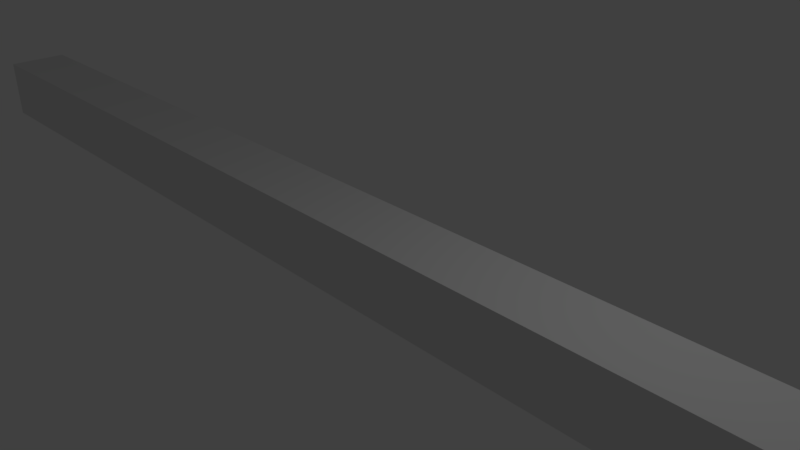 # Source: Tentacle.blend  (saved by Blender 2.79.0; exported with 4.5.12 LTS)
import bpy
from mathutils import Matrix  # noqa: F401  (used for matrix-valued properties, if any)

bpy.ops.wm.read_factory_settings(use_empty=True)
scene = bpy.context.scene
scene.name = 'Scene'

# ---- collections
col_collection_1 = bpy.data.collections.new('Collection 1'); scene.collection.children.link(col_collection_1)

# ---- materials (node trees are filled in below, after node groups)
mat_material = bpy.data.materials.new('Material')
mat_material.alpha_threshold = 0.0
mat_material.use_transparent_shadow = False
mat_material.roughness = 0.5
mat_material.line_color = (0.0, 0.0, 0.0, 1.0)

# ---- material node trees

# ---- world
world_world = bpy.data.worlds.new('World'); scene.world = world_world
world_world.color = (0.05088, 0.05088, 0.05088)
world_world.use_sun_shadow = False
world_world.sun_shadow_jitter_overblur = 0.0
world_world.cycles.sampling_method = 'MANUAL'

# ---- cameras
cam_camera = bpy.data.cameras.new('Camera')
cam_camera.clip_end = 100.0
cam_camera.lens = 35.0
cam_camera.sensor_width = 32.0
cam_camera.sensor_height = 18.0
cam_camera.ortho_scale = 7.314
cam_camera.dof.focus_distance = 0.0
cam_camera.dof.aperture_fstop = 128.0

# ---- lights
light_lamp = bpy.data.lights.new('Lamp', 'POINT')
light_lamp.transmission_factor = 0.0
light_lamp.cutoff_distance = 30.0
light_lamp.energy = 100.0
light_lamp.shadow_buffer_clip_start = 1.001
light_lamp.shadow_soft_size = 0.1
light_lamp.shadow_maximum_resolution = 0.006
light_lamp.use_absolute_resolution = True

# ---- meshes
me_cube = bpy.data.meshes.new('Cube')
me_cube.from_pydata([(1.0, 1.0, -1.0), (1.0, -1.0, -1.0), (-1.0, -1.0, -1.0), (-1.0, 1.0, -1.0), (1.0, 1.0, 1.0), (1.0, -1.0, 1.0), (-1.0, -1.0, 1.0), (-1.0, 1.0, 1.0), (0.9876, 1.0, -1.0), (0.9752, 1.0, -1.0), (0.9627, 1.0, -1.0), (0.9503, 1.0, -1.0), (0.9379, 1.0, -1.0), (0.9255, 1.0, -1.0), (0.913, 1.0, -1.0), (0.9006, 1.0, -1.0), (0.8882, 1.0, -1.0), (0.8758, 1.0, -1.0), (0.8634, 1.0, -1.0), (0.8509, 1.0, -1.0), (0.8385, 1.0, -1.0), (0.8261, 1.0, -1.0), (0.8137, 1.0, -1.0), (0.8012, 1.0, -1.0), (0.7888, 1.0, -1.0), (0.7764, 1.0, -1.0), (0.764, 1.0, -1.0), (0.7516, 1.0, -1.0), (0.7391, 1.0, -1.0), (0.7267, 1.0, -1.0), (0.7143, 1.0, -1.0), (0.7019, 1.0, -1.0), (0.6894, 1.0, -1.0), (0.677, 1.0, -1.0), (0.6646, 1.0, -1.0), (0.6522, 1.0, -1.0), (0.6398, 1.0, -1.0), (0.6273, 1.0, -1.0), (0.6149, 1.0, -1.0), (0.6025, 1.0, -1.0), (0.5901, 1.0, -1.0), (0.5776, 1.0, -1.0), (0.5652, 1.0, -1.0), (0.5528, 1.0, -1.0), (0.5404, 1.0, -1.0), (0.5279, 1.0, -1.0), (0.5155, 1.0, -1.0), (0.5031, 1.0, -1.0), (0.4907, 1.0, -1.0), (0.4783, 1.0, -1.0), (0.4658, 1.0, -1.0), (0.4534, 1.0, -1.0), (0.441, 1.0, -1.0), (0.4286, 1.0, -1.0), (0.4161, 1.0, -1.0), (0.4037, 1.0, -1.0), (0.3913, 1.0, -1.0), (0.3789, 1.0, -1.0), (0.3665, 1.0, -1.0), (0.354, 1.0, -1.0), (0.3416, 1.0, -1.0), (0.3292, 1.0, -1.0), (0.3168, 1.0, -1.0), (0.3043, 1.0, -1.0), (0.2919, 1.0, -1.0), (0.2795, 1.0, -1.0), (0.2671, 1.0, -1.0), (0.2547, 1.0, -1.0), (0.2422, 1.0, -1.0), (0.2298, 1.0, -1.0), (0.2174, 1.0, -1.0), (0.205, 1.0, -1.0), (0.1925, 1.0, -1.0), (0.1801, 1.0, -1.0), (0.1677, 1.0, -1.0), (0.1553, 1.0, -1.0), (0.1429, 1.0, -1.0), (0.1304, 1.0, -1.0), (0.118, 1.0, -1.0), (0.1056, 1.0, -1.0), (0.09317, 1.0, -1.0), (0.08075, 1.0, -1.0), (0.06832, 1.0, -1.0), (0.0559, 1.0, -1.0), (0.04348, 1.0, -1.0), (0.03106, 1.0, -1.0), (0.01863, 1.0, -1.0), (0.006211, 1.0, -1.0), (-0.006211, 1.0, -1.0), (-0.01863, 1.0, -1.0), (-0.03106, 1.0, -1.0), (-0.04348, 1.0, -1.0), (-0.0559, 1.0, -1.0), (-0.06832, 1.0, -1.0), (-0.08075, 1.0, -1.0), (-0.09317, 1.0, -1.0), (-0.1056, 1.0, -1.0), (-0.118, 1.0, -1.0), (-0.1304, 1.0, -1.0), (-0.1429, 1.0, -1.0), (-0.1553, 1.0, -1.0), (-0.1677, 1.0, -1.0), (-0.1801, 1.0, -1.0), (-0.1925, 1.0, -1.0), (-0.205, 1.0, -1.0), (-0.2174, 1.0, -1.0), (-0.2298, 1.0, -1.0), (-0.2422, 1.0, -1.0), (-0.2547, 1.0, -1.0), (-0.2671, 1.0, -1.0), (-0.2795, 1.0, -1.0), (-0.2919, 1.0, -1.0), (-0.3043, 1.0, -1.0), (-0.3168, 1.0, -1.0), (-0.3292, 1.0, -1.0), (-0.3416, 1.0, -1.0), (-0.354, 1.0, -1.0), (-0.3665, 1.0, -1.0), (-0.3789, 1.0, -1.0), (-0.3913, 1.0, -1.0), (-0.4037, 1.0, -1.0), (-0.4161, 1.0, -1.0), (-0.4286, 1.0, -1.0), (-0.441, 1.0, -1.0), (-0.4534, 1.0, -1.0), (-0.4658, 1.0, -1.0), (-0.4783, 1.0, -1.0), (-0.4907, 1.0, -1.0), (-0.5031, 1.0, -1.0), (-0.5155, 1.0, -1.0), (-0.528, 1.0, -1.0), (-0.5404, 1.0, -1.0), (-0.5528, 1.0, -1.0), (-0.5652, 1.0, -1.0), (-0.5776, 1.0, -1.0), (-0.5901, 1.0, -1.0), (-0.6025, 1.0, -1.0), (-0.6149, 1.0, -1.0), (-0.6273, 1.0, -1.0), (-0.6398, 1.0, -1.0), (-0.6522, 1.0, -1.0), (-0.6646, 1.0, -1.0), (-0.677, 1.0, -1.0), (-0.6894, 1.0, -1.0), (-0.7019, 1.0, -1.0), (-0.7143, 1.0, -1.0), (-0.7267, 1.0, -1.0), (-0.7391, 1.0, -1.0), (-0.7516, 1.0, -1.0), (-0.764, 1.0, -1.0), (-0.7764, 1.0, -1.0), (-0.7888, 1.0, -1.0), (-0.8012, 1.0, -1.0), (-0.8137, 1.0, -1.0), (-0.8261, 1.0, -1.0), (-0.8385, 1.0, -1.0), (-0.8509, 1.0, -1.0), (-0.8634, 1.0, -1.0), (-0.8758, 1.0, -1.0), (-0.8882, 1.0, -1.0), (-0.9006, 1.0, -1.0), (-0.913, 1.0, -1.0), (-0.9255, 1.0, -1.0), (-0.9379, 1.0, -1.0), (-0.9503, 1.0, -1.0), (-0.9627, 1.0, -1.0), (-0.9752, 1.0, -1.0), (-0.9876, 1.0, -1.0), (0.9876, -1.0, -1.0), (0.9752, -1.0, -1.0), (0.9627, -1.0, -1.0), (0.9503, -1.0, -1.0), (0.9379, -1.0, -1.0), (0.9255, -1.0, -1.0), (0.913, -1.0, -1.0), (0.9006, -1.0, -1.0), (0.8882, -1.0, -1.0), (0.8758, -1.0, -1.0), (0.8634, -1.0, -1.0), (0.8509, -1.0, -1.0), (0.8385, -1.0, -1.0), (0.8261, -1.0, -1.0), (0.8137, -1.0, -1.0), (0.8012, -1.0, -1.0), (0.7888, -1.0, -1.0), (0.7764, -1.0, -1.0), (0.764, -1.0, -1.0), (0.7516, -1.0, -1.0), (0.7391, -1.0, -1.0), (0.7267, -1.0, -1.0), (0.7143, -1.0, -1.0), (0.7019, -1.0, -1.0), (0.6894, -1.0, -1.0), (0.677, -1.0, -1.0), (0.6646, -1.0, -1.0), (0.6522, -1.0, -1.0), (0.6398, -1.0, -1.0), (0.6273, -1.0, -1.0), (0.6149, -1.0, -1.0), (0.6025, -1.0, -1.0), (0.5901, -1.0, -1.0), (0.5776, -1.0, -1.0), (0.5652, -1.0, -1.0), (0.5528, -1.0, -1.0), (0.5404, -1.0, -1.0), (0.5279, -1.0, -1.0), (0.5155, -1.0, -1.0), (0.5031, -1.0, -1.0), (0.4907, -1.0, -1.0), (0.4783, -1.0, -1.0), (0.4658, -1.0, -1.0), (0.4534, -1.0, -1.0), (0.441, -1.0, -1.0), (0.4286, -1.0, -1.0), (0.4161, -1.0, -1.0), (0.4037, -1.0, -1.0), (0.3913, -1.0, -1.0), (0.3789, -1.0, -1.0), (0.3665, -1.0, -1.0), (0.354, -1.0, -1.0), (0.3416, -1.0, -1.0), (0.3292, -1.0, -1.0), (0.3168, -1.0, -1.0), (0.3043, -1.0, -1.0), (0.2919, -1.0, -1.0), (0.2795, -1.0, -1.0), (0.2671, -1.0, -1.0), (0.2547, -1.0, -1.0), (0.2422, -1.0, -1.0), (0.2298, -1.0, -1.0), (0.2174, -1.0, -1.0), (0.205, -1.0, -1.0), (0.1925, -1.0, -1.0), (0.1801, -1.0, -1.0), (0.1677, -1.0, -1.0), (0.1553, -1.0, -1.0), (0.1429, -1.0, -1.0), (0.1304, -1.0, -1.0), (0.118, -1.0, -1.0), (0.1056, -1.0, -1.0), (0.09317, -1.0, -1.0), (0.08074, -1.0, -1.0), (0.06832, -1.0, -1.0), (0.0559, -1.0, -1.0), (0.04348, -1.0, -1.0), (0.03106, -1.0, -1.0), (0.01863, -1.0, -1.0), (0.006211, -1.0, -1.0), (-0.006212, -1.0, -1.0), (-0.01863, -1.0, -1.0), (-0.03106, -1.0, -1.0), (-0.04348, -1.0, -1.0), (-0.0559, -1.0, -1.0), (-0.06832, -1.0, -1.0), (-0.08075, -1.0, -1.0), (-0.09317, -1.0, -1.0), (-0.1056, -1.0, -1.0), (-0.118, -1.0, -1.0), (-0.1304, -1.0, -1.0), (-0.1429, -1.0, -1.0), (-0.1553, -1.0, -1.0), (-0.1677, -1.0, -1.0), (-0.1801, -1.0, -1.0), (-0.1925, -1.0, -1.0), (-0.205, -1.0, -1.0), (-0.2174, -1.0, -1.0), (-0.2298, -1.0, -1.0), (-0.2422, -1.0, -1.0), (-0.2547, -1.0, -1.0), (-0.2671, -1.0, -1.0), (-0.2795, -1.0, -1.0), (-0.2919, -1.0, -1.0), (-0.3043, -1.0, -1.0), (-0.3168, -1.0, -1.0), (-0.3292, -1.0, -1.0), (-0.3416, -1.0, -1.0), (-0.354, -1.0, -1.0), (-0.3665, -1.0, -1.0), (-0.3789, -1.0, -1.0), (-0.3913, -1.0, -1.0), (-0.4037, -1.0, -1.0), (-0.4161, -1.0, -1.0), (-0.4286, -1.0, -1.0), (-0.441, -1.0, -1.0), (-0.4534, -1.0, -1.0), (-0.4658, -1.0, -1.0), (-0.4783, -1.0, -1.0), (-0.4907, -1.0, -1.0), (-0.5031, -1.0, -1.0), (-0.5155, -1.0, -1.0), (-0.528, -1.0, -1.0), (-0.5404, -1.0, -1.0), (-0.5528, -1.0, -1.0), (-0.5652, -1.0, -1.0), (-0.5776, -1.0, -1.0), (-0.5901, -1.0, -1.0), (-0.6025, -1.0, -1.0), (-0.6149, -1.0, -1.0), (-0.6273, -1.0, -1.0), (-0.6398, -1.0, -1.0), (-0.6522, -1.0, -1.0), (-0.6646, -1.0, -1.0), (-0.677, -1.0, -1.0), (-0.6894, -1.0, -1.0), (-0.7019, -1.0, -1.0), (-0.7143, -1.0, -1.0), (-0.7267, -1.0, -1.0), (-0.7391, -1.0, -1.0), (-0.7516, -1.0, -1.0), (-0.764, -1.0, -1.0), (-0.7764, -1.0, -1.0), (-0.7888, -1.0, -1.0), (-0.8012, -1.0, -1.0), (-0.8137, -1.0, -1.0), (-0.8261, -1.0, -1.0), (-0.8385, -1.0, -1.0), (-0.8509, -1.0, -1.0), (-0.8634, -1.0, -1.0), (-0.8758, -1.0, -1.0), (-0.8882, -1.0, -1.0), (-0.9006, -1.0, -1.0), (-0.913, -1.0, -1.0), (-0.9255, -1.0, -1.0), (-0.9379, -1.0, -1.0), (-0.9503, -1.0, -1.0), (-0.9627, -1.0, -1.0), (-0.9752, -1.0, -1.0), (-0.9876, -1.0, -1.0), (0.9876, 1.0, 1.0), (0.9752, 1.0, 1.0), (0.9627, 1.0, 1.0), (0.9503, 1.0, 1.0), (0.9379, 1.0, 1.0), (0.9255, 1.0, 1.0), (0.913, 1.0, 1.0), (0.9006, 1.0, 1.0), (0.8882, 1.0, 1.0), (0.8758, 1.0, 1.0), (0.8634, 1.0, 1.0), (0.8509, 1.0, 1.0), (0.8385, 1.0, 1.0), (0.8261, 1.0, 1.0), (0.8137, 1.0, 1.0), (0.8012, 1.0, 1.0), (0.7888, 1.0, 1.0), (0.7764, 1.0, 1.0), (0.764, 1.0, 1.0), (0.7516, 1.0, 1.0), (0.7391, 1.0, 1.0), (0.7267, 1.0, 1.0), (0.7143, 1.0, 1.0), (0.7019, 1.0, 1.0), (0.6894, 1.0, 1.0), (0.677, 1.0, 1.0), (0.6646, 1.0, 1.0), (0.6522, 1.0, 1.0), (0.6398, 1.0, 1.0), (0.6273, 1.0, 1.0), (0.6149, 1.0, 1.0), (0.6025, 1.0, 1.0), (0.5901, 1.0, 1.0), (0.5776, 1.0, 1.0), (0.5652, 1.0, 1.0), (0.5528, 1.0, 1.0), (0.5404, 1.0, 1.0), (0.5279, 1.0, 1.0), (0.5155, 1.0, 1.0), (0.5031, 1.0, 1.0), (0.4907, 1.0, 1.0), (0.4783, 1.0, 1.0), (0.4658, 1.0, 1.0), (0.4534, 1.0, 1.0), (0.441, 1.0, 1.0), (0.4286, 1.0, 1.0), (0.4161, 1.0, 1.0), (0.4037, 1.0, 1.0), (0.3913, 1.0, 1.0), (0.3789, 1.0, 1.0), (0.3665, 1.0, 1.0), (0.354, 1.0, 1.0), (0.3416, 1.0, 1.0), (0.3292, 1.0, 1.0), (0.3168, 1.0, 1.0), (0.3043, 1.0, 1.0), (0.2919, 1.0, 1.0), (0.2795, 1.0, 1.0), (0.2671, 1.0, 1.0), (0.2547, 1.0, 1.0), (0.2422, 1.0, 1.0), (0.2298, 1.0, 1.0), (0.2174, 1.0, 1.0), (0.205, 1.0, 1.0), (0.1925, 1.0, 1.0), (0.1801, 1.0, 1.0), (0.1677, 1.0, 1.0), (0.1553, 1.0, 1.0), (0.1429, 1.0, 1.0), (0.1304, 1.0, 1.0), (0.118, 1.0, 1.0), (0.1056, 1.0, 1.0), (0.09317, 1.0, 1.0), (0.08075, 1.0, 1.0), (0.06832, 1.0, 1.0), (0.0559, 1.0, 1.0), (0.04348, 1.0, 1.0), (0.03106, 1.0, 1.0), (0.01863, 1.0, 1.0), (0.006211, 1.0, 1.0), (-0.006211, 1.0, 1.0), (-0.01863, 1.0, 1.0), (-0.03106, 1.0, 1.0), (-0.04348, 1.0, 1.0), (-0.0559, 1.0, 1.0), (-0.06832, 1.0, 1.0), (-0.08075, 1.0, 1.0), (-0.09317, 1.0, 1.0), (-0.1056, 1.0, 1.0), (-0.118, 1.0, 1.0), (-0.1304, 1.0, 1.0), (-0.1429, 1.0, 1.0), (-0.1553, 1.0, 1.0), (-0.1677, 1.0, 1.0), (-0.1801, 1.0, 1.0), (-0.1925, 1.0, 1.0), (-0.205, 1.0, 1.0), (-0.2174, 1.0, 1.0), (-0.2298, 1.0, 1.0), (-0.2422, 1.0, 1.0), (-0.2547, 1.0, 1.0), (-0.2671, 1.0, 1.0), (-0.2795, 1.0, 1.0), (-0.2919, 1.0, 1.0), (-0.3043, 1.0, 1.0), (-0.3168, 1.0, 1.0), (-0.3292, 1.0, 1.0), (-0.3416, 1.0, 1.0), (-0.354, 1.0, 1.0), (-0.3665, 1.0, 1.0), (-0.3789, 1.0, 1.0), (-0.3913, 1.0, 1.0), (-0.4037, 1.0, 1.0), (-0.4161, 1.0, 1.0), (-0.4286, 1.0, 1.0), (-0.441, 1.0, 1.0), (-0.4534, 1.0, 1.0), (-0.4658, 1.0, 1.0), (-0.4783, 1.0, 1.0), (-0.4907, 1.0, 1.0), (-0.5031, 1.0, 1.0), (-0.5155, 1.0, 1.0), (-0.528, 1.0, 1.0), (-0.5404, 1.0, 1.0), (-0.5528, 1.0, 1.0), (-0.5652, 1.0, 1.0), (-0.5776, 1.0, 1.0), (-0.5901, 1.0, 1.0), (-0.6025, 1.0, 1.0), (-0.6149, 1.0, 1.0), (-0.6273, 1.0, 1.0), (-0.6398, 1.0, 1.0), (-0.6522, 1.0, 1.0), (-0.6646, 1.0, 1.0), (-0.677, 1.0, 1.0), (-0.6894, 1.0, 1.0), (-0.7019, 1.0, 1.0), (-0.7143, 1.0, 1.0), (-0.7267, 1.0, 1.0), (-0.7391, 1.0, 1.0), (-0.7516, 1.0, 1.0), (-0.764, 1.0, 1.0), (-0.7764, 1.0, 1.0), (-0.7888, 1.0, 1.0), (-0.8012, 1.0, 1.0), (-0.8137, 1.0, 1.0), (-0.8261, 1.0, 1.0), (-0.8385, 1.0, 1.0), (-0.8509, 1.0, 1.0), (-0.8634, 1.0, 1.0), (-0.8758, 1.0, 1.0), (-0.8882, 1.0, 1.0), (-0.9006, 1.0, 1.0), (-0.913, 1.0, 1.0), (-0.9255, 1.0, 1.0), (-0.9379, 1.0, 1.0), (-0.9503, 1.0, 1.0), (-0.9627, 1.0, 1.0), (-0.9752, 1.0, 1.0), (-0.9876, 1.0, 1.0), (0.9876, -1.0, 1.0), (0.9752, -1.0, 1.0), (0.9627, -1.0, 1.0), (0.9503, -1.0, 1.0), (0.9379, -1.0, 1.0), (0.9255, -1.0, 1.0), (0.913, -1.0, 1.0), (0.9006, -1.0, 1.0), (0.8882, -1.0, 1.0), (0.8758, -1.0, 1.0), (0.8634, -1.0, 1.0), (0.8509, -1.0, 1.0), (0.8385, -1.0, 1.0), (0.8261, -1.0, 1.0), (0.8137, -1.0, 1.0), (0.8012, -1.0, 1.0), (0.7888, -1.0, 1.0), (0.7764, -1.0, 1.0), (0.764, -1.0, 1.0), (0.7516, -1.0, 1.0), (0.7391, -1.0, 1.0), (0.7267, -1.0, 1.0), (0.7143, -1.0, 1.0), (0.7019, -1.0, 1.0), (0.6894, -1.0, 1.0), (0.677, -1.0, 1.0), (0.6646, -1.0, 1.0), (0.6522, -1.0, 1.0), (0.6398, -1.0, 1.0), (0.6273, -1.0, 1.0), (0.6149, -1.0, 1.0), (0.6025, -1.0, 1.0), (0.5901, -1.0, 1.0), (0.5776, -1.0, 1.0), (0.5652, -1.0, 1.0), (0.5528, -1.0, 1.0), (0.5404, -1.0, 1.0), (0.5279, -1.0, 1.0), (0.5155, -1.0, 1.0), (0.5031, -1.0, 1.0), (0.4907, -1.0, 1.0), (0.4783, -1.0, 1.0), (0.4658, -1.0, 1.0), (0.4534, -1.0, 1.0), (0.441, -1.0, 1.0), (0.4286, -1.0, 1.0), (0.4161, -1.0, 1.0), (0.4037, -1.0, 1.0), (0.3913, -1.0, 1.0), (0.3789, -1.0, 1.0), (0.3665, -1.0, 1.0), (0.354, -1.0, 1.0), (0.3416, -1.0, 1.0), (0.3292, -1.0, 1.0), (0.3168, -1.0, 1.0), (0.3043, -1.0, 1.0), (0.2919, -1.0, 1.0), (0.2795, -1.0, 1.0), (0.2671, -1.0, 1.0), (0.2547, -1.0, 1.0), (0.2422, -1.0, 1.0), (0.2298, -1.0, 1.0), (0.2174, -1.0, 1.0), (0.205, -1.0, 1.0), (0.1925, -1.0, 1.0), (0.1801, -1.0, 1.0), (0.1677, -1.0, 1.0), (0.1553, -1.0, 1.0), (0.1429, -1.0, 1.0), (0.1304, -1.0, 1.0), (0.118, -1.0, 1.0), (0.1056, -1.0, 1.0), (0.09317, -1.0, 1.0), (0.08074, -1.0, 1.0), (0.06832, -1.0, 1.0), (0.0559, -1.0, 1.0), (0.04348, -1.0, 1.0), (0.03106, -1.0, 1.0), (0.01863, -1.0, 1.0), (0.00621, -1.0, 1.0), (-0.006212, -1.0, 1.0), (-0.01863, -1.0, 1.0), (-0.03106, -1.0, 1.0), (-0.04348, -1.0, 1.0), (-0.0559, -1.0, 1.0), (-0.06832, -1.0, 1.0), (-0.08075, -1.0, 1.0), (-0.09317, -1.0, 1.0), (-0.1056, -1.0, 1.0), (-0.118, -1.0, 1.0), (-0.1304, -1.0, 1.0), (-0.1429, -1.0, 1.0), (-0.1553, -1.0, 1.0), (-0.1677, -1.0, 1.0), (-0.1801, -1.0, 1.0), (-0.1925, -1.0, 1.0), (-0.205, -1.0, 1.0), (-0.2174, -1.0, 1.0), (-0.2298, -1.0, 1.0), (-0.2422, -1.0, 1.0), (-0.2547, -1.0, 1.0), (-0.2671, -1.0, 1.0), (-0.2795, -1.0, 1.0), (-0.2919, -1.0, 1.0), (-0.3043, -1.0, 1.0), (-0.3168, -1.0, 1.0), (-0.3292, -1.0, 1.0), (-0.3416, -1.0, 1.0), (-0.354, -1.0, 1.0), (-0.3665, -1.0, 1.0), (-0.3789, -1.0, 1.0), (-0.3913, -1.0, 1.0), (-0.4037, -1.0, 1.0), (-0.4161, -1.0, 1.0), (-0.4286, -1.0, 1.0), (-0.441, -1.0, 1.0), (-0.4534, -1.0, 1.0), (-0.4658, -1.0, 1.0), (-0.4783, -1.0, 1.0), (-0.4907, -1.0, 1.0), (-0.5031, -1.0, 1.0), (-0.5155, -1.0, 1.0), (-0.528, -1.0, 1.0), (-0.5404, -1.0, 1.0), (-0.5528, -1.0, 1.0), (-0.5652, -1.0, 1.0), (-0.5776, -1.0, 1.0), (-0.5901, -1.0, 1.0), (-0.6025, -1.0, 1.0), (-0.6149, -1.0, 1.0), (-0.6273, -1.0, 1.0), (-0.6398, -1.0, 1.0), (-0.6522, -1.0, 1.0), (-0.6646, -1.0, 1.0), (-0.677, -1.0, 1.0), (-0.6894, -1.0, 1.0), (-0.7019, -1.0, 1.0), (-0.7143, -1.0, 1.0), (-0.7267, -1.0, 1.0), (-0.7391, -1.0, 1.0), (-0.7516, -1.0, 1.0), (-0.764, -1.0, 1.0), (-0.7764, -1.0, 1.0), (-0.7888, -1.0, 1.0), (-0.8012, -1.0, 1.0), (-0.8137, -1.0, 1.0), (-0.8261, -1.0, 1.0), (-0.8385, -1.0, 1.0), (-0.8509, -1.0, 1.0), (-0.8634, -1.0, 1.0), (-0.8758, -1.0, 1.0), (-0.8882, -1.0, 1.0), (-0.9006, -1.0, 1.0), (-0.913, -1.0, 1.0), (-0.9255, -1.0, 1.0), (-0.9379, -1.0, 1.0), (-0.9503, -1.0, 1.0), (-0.9627, -1.0, 1.0), (-0.9752, -1.0, 1.0), (-0.9876, -1.0, 1.0)], [], [(0, 4, 5, 1), (2, 6, 7, 3), (167, 3, 7, 487), (647, 6, 2, 327), (487, 7, 6, 647), (327, 2, 3, 167), (1, 168, 8, 0), (168, 169, 9, 8), (169, 170, 10, 9), (170, 171, 11, 10), (171, 172, 12, 11), (172, 173, 13, 12), (173, 174, 14, 13), (174, 175, 15, 14), (175, 176, 16, 15), (176, 177, 17, 16), (177, 178, 18, 17), (178, 179, 19, 18), (179, 180, 20, 19), (180, 181, 21, 20), (181, 182, 22, 21), (182, 183, 23, 22), (183, 184, 24, 23), (184, 185, 25, 24), (185, 186, 26, 25), (186, 187, 27, 26), (187, 188, 28, 27), (188, 189, 29, 28), (189, 190, 30, 29), (190, 191, 31, 30), (191, 192, 32, 31), (192, 193, 33, 32), (193, 194, 34, 33), (194, 195, 35, 34), (195, 196, 36, 35), (196, 197, 37, 36), (197, 198, 38, 37), (198, 199, 39, 38), (199, 200, 40, 39), (200, 201, 41, 40), (201, 202, 42, 41), (202, 203, 43, 42), (203, 204, 44, 43), (204, 205, 45, 44), (205, 206, 46, 45), (206, 207, 47, 46), (207, 208, 48, 47), (208, 209, 49, 48), (209, 210, 50, 49), (210, 211, 51, 50), (211, 212, 52, 51), (212, 213, 53, 52), (213, 214, 54, 53), (214, 215, 55, 54), (215, 216, 56, 55), (216, 217, 57, 56), (217, 218, 58, 57), (218, 219, 59, 58), (219, 220, 60, 59), (220, 221, 61, 60), (221, 222, 62, 61), (222, 223, 63, 62), (223, 224, 64, 63), (224, 225, 65, 64), (225, 226, 66, 65), (226, 227, 67, 66), (227, 228, 68, 67), (228, 229, 69, 68), (229, 230, 70, 69), (230, 231, 71, 70), (231, 232, 72, 71), (232, 233, 73, 72), (233, 234, 74, 73), (234, 235, 75, 74), (235, 236, 76, 75), (236, 237, 77, 76), (237, 238, 78, 77), (238, 239, 79, 78), (239, 240, 80, 79), (240, 241, 81, 80), (241, 242, 82, 81), (242, 243, 83, 82), (243, 244, 84, 83), (244, 245, 85, 84), (245, 246, 86, 85), (246, 247, 87, 86), (247, 248, 88, 87), (248, 249, 89, 88), (249, 250, 90, 89), (250, 251, 91, 90), (251, 252, 92, 91), (252, 253, 93, 92), (253, 254, 94, 93), (254, 255, 95, 94), (255, 256, 96, 95), (256, 257, 97, 96), (257, 258, 98, 97), (258, 259, 99, 98), (259, 260, 100, 99), (260, 261, 101, 100), (261, 262, 102, 101), (262, 263, 103, 102), (263, 264, 104, 103), (264, 265, 105, 104), (265, 266, 106, 105), (266, 267, 107, 106), (267, 268, 108, 107), (268, 269, 109, 108), (269, 270, 110, 109), (270, 271, 111, 110), (271, 272, 112, 111), (272, 273, 113, 112), (273, 274, 114, 113), (274, 275, 115, 114), (275, 276, 116, 115), (276, 277, 117, 116), (277, 278, 118, 117), (278, 279, 119, 118), (279, 280, 120, 119), (280, 281, 121, 120), (281, 282, 122, 121), (282, 283, 123, 122), (283, 284, 124, 123), (284, 285, 125, 124), (285, 286, 126, 125), (286, 287, 127, 126), (287, 288, 128, 127), (288, 289, 129, 128), (289, 290, 130, 129), (290, 291, 131, 130), (291, 292, 132, 131), (292, 293, 133, 132), (293, 294, 134, 133), (294, 295, 135, 134), (295, 296, 136, 135), (296, 297, 137, 136), (297, 298, 138, 137), (298, 299, 139, 138), (299, 300, 140, 139), (300, 301, 141, 140), (301, 302, 142, 141), (302, 303, 143, 142), (303, 304, 144, 143), (304, 305, 145, 144), (305, 306, 146, 145), (306, 307, 147, 146), (307, 308, 148, 147), (308, 309, 149, 148), (309, 310, 150, 149), (310, 311, 151, 150), (311, 312, 152, 151), (312, 313, 153, 152), (313, 314, 154, 153), (314, 315, 155, 154), (315, 316, 156, 155), (316, 317, 157, 156), (317, 318, 158, 157), (318, 319, 159, 158), (319, 320, 160, 159), (320, 321, 161, 160), (321, 322, 162, 161), (322, 323, 163, 162), (323, 324, 164, 163), (324, 325, 165, 164), (325, 326, 166, 165), (326, 327, 167, 166), (4, 328, 488, 5), (328, 329, 489, 488), (329, 330, 490, 489), (330, 331, 491, 490), (331, 332, 492, 491), (332, 333, 493, 492), (333, 334, 494, 493), (334, 335, 495, 494), (335, 336, 496, 495), (336, 337, 497, 496), (337, 338, 498, 497), (338, 339, 499, 498), (339, 340, 500, 499), (340, 341, 501, 500), (341, 342, 502, 501), (342, 343, 503, 502), (343, 344, 504, 503), (344, 345, 505, 504), (345, 346, 506, 505), (346, 347, 507, 506), (347, 348, 508, 507), (348, 349, 509, 508), (349, 350, 510, 509), (350, 351, 511, 510), (351, 352, 512, 511), (352, 353, 513, 512), (353, 354, 514, 513), (354, 355, 515, 514), (355, 356, 516, 515), (356, 357, 517, 516), (357, 358, 518, 517), (358, 359, 519, 518), (359, 360, 520, 519), (360, 361, 521, 520), (361, 362, 522, 521), (362, 363, 523, 522), (363, 364, 524, 523), (364, 365, 525, 524), (365, 366, 526, 525), (366, 367, 527, 526), (367, 368, 528, 527), (368, 369, 529, 528), (369, 370, 530, 529), (370, 371, 531, 530), (371, 372, 532, 531), (372, 373, 533, 532), (373, 374, 534, 533), (374, 375, 535, 534), (375, 376, 536, 535), (376, 377, 537, 536), (377, 378, 538, 537), (378, 379, 539, 538), (379, 380, 540, 539), (380, 381, 541, 540), (381, 382, 542, 541), (382, 383, 543, 542), (383, 384, 544, 543), (384, 385, 545, 544), (385, 386, 546, 545), (386, 387, 547, 546), (387, 388, 548, 547), (388, 389, 549, 548), (389, 390, 550, 549), (390, 391, 551, 550), (391, 392, 552, 551), (392, 393, 553, 552), (393, 394, 554, 553), (394, 395, 555, 554), (395, 396, 556, 555), (396, 397, 557, 556), (397, 398, 558, 557), (398, 399, 559, 558), (399, 400, 560, 559), (400, 401, 561, 560), (401, 402, 562, 561), (402, 403, 563, 562), (403, 404, 564, 563), (404, 405, 565, 564), (405, 406, 566, 565), (406, 407, 567, 566), (407, 408, 568, 567), (408, 409, 569, 568), (409, 410, 570, 569), (410, 411, 571, 570), (411, 412, 572, 571), (412, 413, 573, 572), (413, 414, 574, 573), (414, 415, 575, 574), (415, 416, 576, 575), (416, 417, 577, 576), (417, 418, 578, 577), (418, 419, 579, 578), (419, 420, 580, 579), (420, 421, 581, 580), (421, 422, 582, 581), (422, 423, 583, 582), (423, 424, 584, 583), (424, 425, 585, 584), (425, 426, 586, 585), (426, 427, 587, 586), (427, 428, 588, 587), (428, 429, 589, 588), (429, 430, 590, 589), (430, 431, 591, 590), (431, 432, 592, 591), (432, 433, 593, 592), (433, 434, 594, 593), (434, 435, 595, 594), (435, 436, 596, 595), (436, 437, 597, 596), (437, 438, 598, 597), (438, 439, 599, 598), (439, 440, 600, 599), (440, 441, 601, 600), (441, 442, 602, 601), (442, 443, 603, 602), (443, 444, 604, 603), (444, 445, 605, 604), (445, 446, 606, 605), (446, 447, 607, 606), (447, 448, 608, 607), (448, 449, 609, 608), (449, 450, 610, 609), (450, 451, 611, 610), (451, 452, 612, 611), (452, 453, 613, 612), (453, 454, 614, 613), (454, 455, 615, 614), (455, 456, 616, 615), (456, 457, 617, 616), (457, 458, 618, 617), (458, 459, 619, 618), (459, 460, 620, 619), (460, 461, 621, 620), (461, 462, 622, 621), (462, 463, 623, 622), (463, 464, 624, 623), (464, 465, 625, 624), (465, 466, 626, 625), (466, 467, 627, 626), (467, 468, 628, 627), (468, 469, 629, 628), (469, 470, 630, 629), (470, 471, 631, 630), (471, 472, 632, 631), (472, 473, 633, 632), (473, 474, 634, 633), (474, 475, 635, 634), (475, 476, 636, 635), (476, 477, 637, 636), (477, 478, 638, 637), (478, 479, 639, 638), (479, 480, 640, 639), (480, 481, 641, 640), (481, 482, 642, 641), (482, 483, 643, 642), (483, 484, 644, 643), (484, 485, 645, 644), (485, 486, 646, 645), (486, 487, 647, 646), (5, 488, 168, 1), (488, 489, 169, 168), (489, 490, 170, 169), (490, 491, 171, 170), (491, 492, 172, 171), (492, 493, 173, 172), (493, 494, 174, 173), (494, 495, 175, 174), (495, 496, 176, 175), (496, 497, 177, 176), (497, 498, 178, 177), (498, 499, 179, 178), (499, 500, 180, 179), (500, 501, 181, 180), (501, 502, 182, 181), (502, 503, 183, 182), (503, 504, 184, 183), (504, 505, 185, 184), (505, 506, 186, 185), (506, 507, 187, 186), (507, 508, 188, 187), (508, 509, 189, 188), (509, 510, 190, 189), (510, 511, 191, 190), (511, 512, 192, 191), (512, 513, 193, 192), (513, 514, 194, 193), (514, 515, 195, 194), (515, 516, 196, 195), (516, 517, 197, 196), (517, 518, 198, 197), (518, 519, 199, 198), (519, 520, 200, 199), (520, 521, 201, 200), (521, 522, 202, 201), (522, 523, 203, 202), (523, 524, 204, 203), (524, 525, 205, 204), (525, 526, 206, 205), (526, 527, 207, 206), (527, 528, 208, 207), (528, 529, 209, 208), (529, 530, 210, 209), (530, 531, 211, 210), (531, 532, 212, 211), (532, 533, 213, 212), (533, 534, 214, 213), (534, 535, 215, 214), (535, 536, 216, 215), (536, 537, 217, 216), (537, 538, 218, 217), (538, 539, 219, 218), (539, 540, 220, 219), (540, 541, 221, 220), (541, 542, 222, 221), (542, 543, 223, 222), (543, 544, 224, 223), (544, 545, 225, 224), (545, 546, 226, 225), (546, 547, 227, 226), (547, 548, 228, 227), (548, 549, 229, 228), (549, 550, 230, 229), (550, 551, 231, 230), (551, 552, 232, 231), (552, 553, 233, 232), (553, 554, 234, 233), (554, 555, 235, 234), (555, 556, 236, 235), (556, 557, 237, 236), (557, 558, 238, 237), (558, 559, 239, 238), (559, 560, 240, 239), (560, 561, 241, 240), (561, 562, 242, 241), (562, 563, 243, 242), (563, 564, 244, 243), (564, 565, 245, 244), (565, 566, 246, 245), (566, 567, 247, 246), (567, 568, 248, 247), (568, 569, 249, 248), (569, 570, 250, 249), (570, 571, 251, 250), (571, 572, 252, 251), (572, 573, 253, 252), (573, 574, 254, 253), (574, 575, 255, 254), (575, 576, 256, 255), (576, 577, 257, 256), (577, 578, 258, 257), (578, 579, 259, 258), (579, 580, 260, 259), (580, 581, 261, 260), (581, 582, 262, 261), (582, 583, 263, 262), (583, 584, 264, 263), (584, 585, 265, 264), (585, 586, 266, 265), (586, 587, 267, 266), (587, 588, 268, 267), (588, 589, 269, 268), (589, 590, 270, 269), (590, 591, 271, 270), (591, 592, 272, 271), (592, 593, 273, 272), (593, 594, 274, 273), (594, 595, 275, 274), (595, 596, 276, 275), (596, 597, 277, 276), (597, 598, 278, 277), (598, 599, 279, 278), (599, 600, 280, 279), (600, 601, 281, 280), (601, 602, 282, 281), (602, 603, 283, 282), (603, 604, 284, 283), (604, 605, 285, 284), (605, 606, 286, 285), (606, 607, 287, 286), (607, 608, 288, 287), (608, 609, 289, 288), (609, 610, 290, 289), (610, 611, 291, 290), (611, 612, 292, 291), (612, 613, 293, 292), (613, 614, 294, 293), (614, 615, 295, 294), (615, 616, 296, 295), (616, 617, 297, 296), (617, 618, 298, 297), (618, 619, 299, 298), (619, 620, 300, 299), (620, 621, 301, 300), (621, 622, 302, 301), (622, 623, 303, 302), (623, 624, 304, 303), (624, 625, 305, 304), (625, 626, 306, 305), (626, 627, 307, 306), (627, 628, 308, 307), (628, 629, 309, 308), (629, 630, 310, 309), (630, 631, 311, 310), (631, 632, 312, 311), (632, 633, 313, 312), (633, 634, 314, 313), (634, 635, 315, 314), (635, 636, 316, 315), (636, 637, 317, 316), (637, 638, 318, 317), (638, 639, 319, 318), (639, 640, 320, 319), (640, 641, 321, 320), (641, 642, 322, 321), (642, 643, 323, 322), (643, 644, 324, 323), (644, 645, 325, 324), (645, 646, 326, 325), (646, 647, 327, 326), (0, 8, 328, 4), (8, 9, 329, 328), (9, 10, 330, 329), (10, 11, 331, 330), (11, 12, 332, 331), (12, 13, 333, 332), (13, 14, 334, 333), (14, 15, 335, 334), (15, 16, 336, 335), (16, 17, 337, 336), (17, 18, 338, 337), (18, 19, 339, 338), (19, 20, 340, 339), (20, 21, 341, 340), (21, 22, 342, 341), (22, 23, 343, 342), (23, 24, 344, 343), (24, 25, 345, 344), (25, 26, 346, 345), (26, 27, 347, 346), (27, 28, 348, 347), (28, 29, 349, 348), (29, 30, 350, 349), (30, 31, 351, 350), (31, 32, 352, 351), (32, 33, 353, 352), (33, 34, 354, 353), (34, 35, 355, 354), (35, 36, 356, 355), (36, 37, 357, 356), (37, 38, 358, 357), (38, 39, 359, 358), (39, 40, 360, 359), (40, 41, 361, 360), (41, 42, 362, 361), (42, 43, 363, 362), (43, 44, 364, 363), (44, 45, 365, 364), (45, 46, 366, 365), (46, 47, 367, 366), (47, 48, 368, 367), (48, 49, 369, 368), (49, 50, 370, 369), (50, 51, 371, 370), (51, 52, 372, 371), (52, 53, 373, 372), (53, 54, 374, 373), (54, 55, 375, 374), (55, 56, 376, 375), (56, 57, 377, 376), (57, 58, 378, 377), (58, 59, 379, 378), (59, 60, 380, 379), (60, 61, 381, 380), (61, 62, 382, 381), (62, 63, 383, 382), (63, 64, 384, 383), (64, 65, 385, 384), (65, 66, 386, 385), (66, 67, 387, 386), (67, 68, 388, 387), (68, 69, 389, 388), (69, 70, 390, 389), (70, 71, 391, 390), (71, 72, 392, 391), (72, 73, 393, 392), (73, 74, 394, 393), (74, 75, 395, 394), (75, 76, 396, 395), (76, 77, 397, 396), (77, 78, 398, 397), (78, 79, 399, 398), (79, 80, 400, 399), (80, 81, 401, 400), (81, 82, 402, 401), (82, 83, 403, 402), (83, 84, 404, 403), (84, 85, 405, 404), (85, 86, 406, 405), (86, 87, 407, 406), (87, 88, 408, 407), (88, 89, 409, 408), (89, 90, 410, 409), (90, 91, 411, 410), (91, 92, 412, 411), (92, 93, 413, 412), (93, 94, 414, 413), (94, 95, 415, 414), (95, 96, 416, 415), (96, 97, 417, 416), (97, 98, 418, 417), (98, 99, 419, 418), (99, 100, 420, 419), (100, 101, 421, 420), (101, 102, 422, 421), (102, 103, 423, 422), (103, 104, 424, 423), (104, 105, 425, 424), (105, 106, 426, 425), (106, 107, 427, 426), (107, 108, 428, 427), (108, 109, 429, 428), (109, 110, 430, 429), (110, 111, 431, 430), (111, 112, 432, 431), (112, 113, 433, 432), (113, 114, 434, 433), (114, 115, 435, 434), (115, 116, 436, 435), (116, 117, 437, 436), (117, 118, 438, 437), (118, 119, 439, 438), (119, 120, 440, 439), (120, 121, 441, 440), (121, 122, 442, 441), (122, 123, 443, 442), (123, 124, 444, 443), (124, 125, 445, 444), (125, 126, 446, 445), (126, 127, 447, 446), (127, 128, 448, 447), (128, 129, 449, 448), (129, 130, 450, 449), (130, 131, 451, 450), (131, 132, 452, 451), (132, 133, 453, 452), (133, 134, 454, 453), (134, 135, 455, 454), (135, 136, 456, 455), (136, 137, 457, 456), (137, 138, 458, 457), (138, 139, 459, 458), (139, 140, 460, 459), (140, 141, 461, 460), (141, 142, 462, 461), (142, 143, 463, 462), (143, 144, 464, 463), (144, 145, 465, 464), (145, 146, 466, 465), (146, 147, 467, 466), (147, 148, 468, 467), (148, 149, 469, 468), (149, 150, 470, 469), (150, 151, 471, 470), (151, 152, 472, 471), (152, 153, 473, 472), (153, 154, 474, 473), (154, 155, 475, 474), (155, 156, 476, 475), (156, 157, 477, 476), (157, 158, 478, 477), (158, 159, 479, 478), (159, 160, 480, 479), (160, 161, 481, 480), (161, 162, 482, 481), (162, 163, 483, 482), (163, 164, 484, 483), (164, 165, 485, 484), (165, 166, 486, 485), (166, 167, 487, 486)])
me_cube.materials.append(mat_material)
me_cube.use_remesh_preserve_volume = False
me_cube.use_remesh_preserve_attributes = False
me_cube.use_mirror_vertex_groups = False
me_cube.update()

# ---- objects
ob_cube = bpy.data.objects.new('Cube', me_cube)
ob_lamp = bpy.data.objects.new('Lamp', light_lamp)
ob_camera = bpy.data.objects.new('Camera', cam_camera)

# ---- transforms, parenting, visibility, modifiers, constraints
ob_cube.location = (0.0, 0.0, 0.0)
ob_cube.scale = (10.0, 0.5, 0.5)
ob_cube.lock_rotations_4d = False
ob_cube.empty_display_type = 'ARROWS'
ob_cube.lineart.crease_threshold = 0.0
ob_lamp.location = (4.076, 1.005, 5.904)
ob_lamp.rotation_euler = (0.6503, 0.05522, 1.866)
ob_lamp.lock_rotations_4d = False
ob_lamp.empty_display_type = 'ARROWS'
ob_lamp.color = (0.0, 0.0, 0.0, 0.0)
ob_lamp.lineart.crease_threshold = 0.0
ob_camera.location = (7.481, -6.508, 5.344)
ob_camera.rotation_euler = (1.109, 0.0, 0.8149)
ob_camera.lock_rotations_4d = False
ob_camera.empty_display_type = 'ARROWS'
ob_camera.color = (0.0, 0.0, 0.0, 0.0)
ob_camera.display_type = 'WIRE'
ob_camera.lineart.crease_threshold = 0.0

# ---- collection membership
col_collection_1.objects.link(ob_cube)
col_collection_1.objects.link(ob_lamp)
col_collection_1.objects.link(ob_camera)

# ---- scene / render settings (as saved in the file)
scene.camera = ob_camera
scene.frame_start = 1; scene.frame_end = 250; scene.frame_set(1)
scene.render.engine = 'BLENDER_EEVEE_NEXT'
scene.render.resolution_percentage = 50
scene.render.dither_intensity = 0.0
scene.cycles.use_denoising = False
scene.cycles.samples = 128
scene.cycles.sampling_pattern = 'TABULATED_SOBOL'
scene.cycles.light_sampling_threshold = 0.0
scene.cycles.use_adaptive_sampling = False
scene.cycles.use_light_tree = False
scene.cycles.blur_glossy = 0.0
scene.cycles.sample_clamp_indirect = 0.0
scene.view_settings.view_transform = 'Standard'
bpy.context.view_layer.update()
